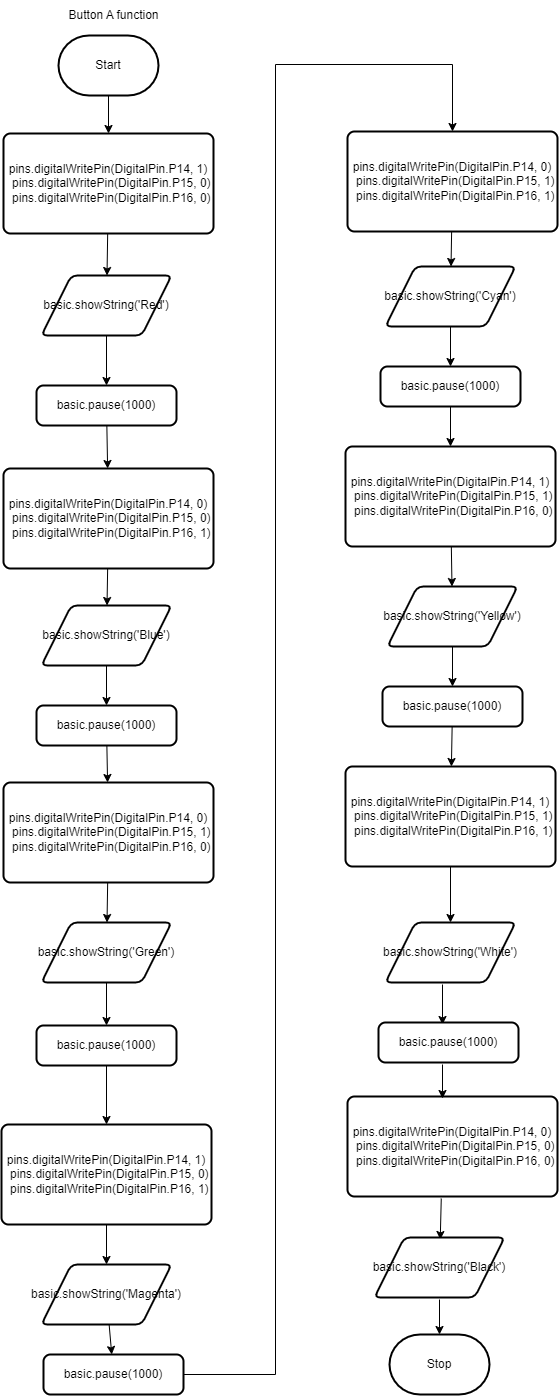

The diagram above was exported from draw.io. Its source (the exported page's mxGraphModel, read from the mxfile embedded in the PNG):
<mxGraphModel dx="1773" dy="1453" grid="1" gridSize="10" guides="1" tooltips="1" connect="1" arrows="1" fold="1" page="1" pageScale="1" pageWidth="850" pageHeight="1100" math="0" shadow="0">
  <root>
    <mxCell id="0" />
    <mxCell id="1" parent="0" />
    <mxCell id="33" style="edgeStyle=none;html=1;entryX=0.5;entryY=0;entryDx=0;entryDy=0;" edge="1" parent="1" source="2" target="6">
      <mxGeometry relative="1" as="geometry" />
    </mxCell>
    <mxCell id="2" value="Start" style="strokeWidth=2;html=1;shape=mxgraph.flowchart.terminator;whiteSpace=wrap;" parent="1" vertex="1">
      <mxGeometry x="93" y="51" width="100" height="60" as="geometry" />
    </mxCell>
    <mxCell id="3" value="Stop" style="strokeWidth=2;html=1;shape=mxgraph.flowchart.terminator;whiteSpace=wrap;" parent="1" vertex="1">
      <mxGeometry x="424" y="1350" width="100" height="60" as="geometry" />
    </mxCell>
    <mxCell id="5" value="Button A function" style="text;html=1;align=center;verticalAlign=middle;resizable=0;points=[];autosize=1;strokeColor=none;fillColor=none;" parent="1" vertex="1">
      <mxGeometry x="93" y="16" width="110" height="30" as="geometry" />
    </mxCell>
    <mxCell id="34" value="" style="edgeStyle=none;html=1;" edge="1" parent="1" source="6" target="14">
      <mxGeometry relative="1" as="geometry" />
    </mxCell>
    <mxCell id="6" value="&lt;div&gt;pins.digitalWritePin(DigitalPin.P14, 1)&lt;/div&gt;&lt;div&gt;&amp;nbsp; pins.digitalWritePin(DigitalPin.P15, 0)&lt;/div&gt;&lt;div&gt;&amp;nbsp; pins.digitalWritePin(DigitalPin.P16, 0)&lt;/div&gt;" style="rounded=1;whiteSpace=wrap;html=1;absoluteArcSize=1;arcSize=14;strokeWidth=2;fontStyle=0" vertex="1" parent="1">
      <mxGeometry x="38" y="149" width="210" height="100" as="geometry" />
    </mxCell>
    <mxCell id="39" value="" style="edgeStyle=none;html=1;" edge="1" parent="1" source="7" target="15">
      <mxGeometry relative="1" as="geometry" />
    </mxCell>
    <mxCell id="7" value="&lt;div&gt;pins.digitalWritePin(DigitalPin.P14, 0)&lt;/div&gt;&lt;div&gt;&amp;nbsp; pins.digitalWritePin(DigitalPin.P15, 0)&lt;/div&gt;&lt;div&gt;&amp;nbsp; pins.digitalWritePin(DigitalPin.P16, 1)&lt;/div&gt;" style="rounded=1;whiteSpace=wrap;html=1;absoluteArcSize=1;arcSize=14;strokeWidth=2;" vertex="1" parent="1">
      <mxGeometry x="38" y="484" width="210" height="100" as="geometry" />
    </mxCell>
    <mxCell id="42" value="" style="edgeStyle=none;html=1;" edge="1" parent="1" source="8" target="16">
      <mxGeometry relative="1" as="geometry" />
    </mxCell>
    <mxCell id="8" value="&lt;div&gt;pins.digitalWritePin(DigitalPin.P14, 0)&lt;/div&gt;&lt;div&gt;&amp;nbsp; pins.digitalWritePin(DigitalPin.P15, 1)&lt;/div&gt;&lt;div&gt;&amp;nbsp; pins.digitalWritePin(DigitalPin.P16, 0)&lt;/div&gt;" style="rounded=1;whiteSpace=wrap;html=1;absoluteArcSize=1;arcSize=14;strokeWidth=2;" vertex="1" parent="1">
      <mxGeometry x="38" y="798" width="210" height="100" as="geometry" />
    </mxCell>
    <mxCell id="50" value="" style="edgeStyle=orthogonalEdgeStyle;html=1;rounded=0;" edge="1" parent="1" source="9" target="17">
      <mxGeometry relative="1" as="geometry" />
    </mxCell>
    <mxCell id="9" value="&lt;div&gt;pins.digitalWritePin(DigitalPin.P14, 1)&lt;/div&gt;&lt;div&gt;&amp;nbsp; pins.digitalWritePin(DigitalPin.P15, 0)&lt;/div&gt;&lt;div&gt;&amp;nbsp; pins.digitalWritePin(DigitalPin.P16, 1)&lt;/div&gt;" style="rounded=1;whiteSpace=wrap;html=1;absoluteArcSize=1;arcSize=14;strokeWidth=2;" vertex="1" parent="1">
      <mxGeometry x="36" y="1140" width="210" height="100" as="geometry" />
    </mxCell>
    <mxCell id="54" value="" style="edgeStyle=none;html=1;" edge="1" parent="1" source="10" target="18">
      <mxGeometry relative="1" as="geometry" />
    </mxCell>
    <mxCell id="10" value="&lt;div&gt;pins.digitalWritePin(DigitalPin.P14, 0)&lt;/div&gt;&lt;div&gt;&amp;nbsp; pins.digitalWritePin(DigitalPin.P15, 1)&lt;/div&gt;&lt;div&gt;&amp;nbsp; pins.digitalWritePin(DigitalPin.P16, 1)&lt;/div&gt;" style="rounded=1;whiteSpace=wrap;html=1;absoluteArcSize=1;arcSize=14;strokeWidth=2;" vertex="1" parent="1">
      <mxGeometry x="382" y="147" width="210" height="100" as="geometry" />
    </mxCell>
    <mxCell id="59" value="" style="edgeStyle=none;html=1;" edge="1" parent="1" source="11" target="19">
      <mxGeometry relative="1" as="geometry" />
    </mxCell>
    <mxCell id="11" value="&lt;div&gt;pins.digitalWritePin(DigitalPin.P14, 1)&lt;/div&gt;&lt;div&gt;&amp;nbsp; pins.digitalWritePin(DigitalPin.P15, 1)&lt;/div&gt;&lt;div&gt;&amp;nbsp; pins.digitalWritePin(DigitalPin.P16, 0)&lt;/div&gt;" style="rounded=1;whiteSpace=wrap;html=1;absoluteArcSize=1;arcSize=14;strokeWidth=2;" vertex="1" parent="1">
      <mxGeometry x="380" y="462" width="210" height="100" as="geometry" />
    </mxCell>
    <mxCell id="82" style="edgeStyle=orthogonalEdgeStyle;rounded=0;html=1;entryX=0.5;entryY=0;entryDx=0;entryDy=0;" edge="1" parent="1" source="12" target="20">
      <mxGeometry relative="1" as="geometry" />
    </mxCell>
    <mxCell id="12" value="&lt;div&gt;pins.digitalWritePin(DigitalPin.P14, 1)&lt;/div&gt;&lt;div&gt;&amp;nbsp; pins.digitalWritePin(DigitalPin.P15, 1)&lt;/div&gt;&lt;div&gt;&amp;nbsp; pins.digitalWritePin(DigitalPin.P16, 1)&lt;/div&gt;" style="rounded=1;whiteSpace=wrap;html=1;absoluteArcSize=1;arcSize=14;strokeWidth=2;" vertex="1" parent="1">
      <mxGeometry x="380" y="782" width="210" height="100" as="geometry" />
    </mxCell>
    <mxCell id="76" value="" style="edgeStyle=none;html=1;" edge="1" parent="1">
      <mxGeometry relative="1" as="geometry">
        <mxPoint x="475.76033057851237" y="1214" as="sourcePoint" />
        <mxPoint x="474.74380165289267" y="1255" as="targetPoint" />
      </mxGeometry>
    </mxCell>
    <mxCell id="13" value="&lt;div&gt;pins.digitalWritePin(DigitalPin.P14, 0)&lt;/div&gt;&lt;div&gt;&amp;nbsp; pins.digitalWritePin(DigitalPin.P15, 0)&lt;/div&gt;&lt;div&gt;&amp;nbsp; pins.digitalWritePin(DigitalPin.P16, 0)&lt;/div&gt;" style="rounded=1;whiteSpace=wrap;html=1;absoluteArcSize=1;arcSize=14;strokeWidth=2;" vertex="1" parent="1">
      <mxGeometry x="382" y="1112" width="210" height="100" as="geometry" />
    </mxCell>
    <mxCell id="35" value="" style="edgeStyle=none;html=1;" edge="1" parent="1" source="14" target="22">
      <mxGeometry relative="1" as="geometry" />
    </mxCell>
    <mxCell id="14" value="basic.showString('Red')" style="shape=parallelogram;html=1;strokeWidth=2;perimeter=parallelogramPerimeter;whiteSpace=wrap;rounded=1;arcSize=12;size=0.23;" vertex="1" parent="1">
      <mxGeometry x="76" y="291" width="130" height="60" as="geometry" />
    </mxCell>
    <mxCell id="40" value="" style="edgeStyle=none;html=1;" edge="1" parent="1" source="15" target="23">
      <mxGeometry relative="1" as="geometry" />
    </mxCell>
    <mxCell id="15" value="basic.showString('Blue')" style="shape=parallelogram;html=1;strokeWidth=2;perimeter=parallelogramPerimeter;whiteSpace=wrap;rounded=1;arcSize=12;size=0.23;" vertex="1" parent="1">
      <mxGeometry x="76" y="621" width="130" height="60" as="geometry" />
    </mxCell>
    <mxCell id="43" value="" style="edgeStyle=none;html=1;" edge="1" parent="1" source="16" target="24">
      <mxGeometry relative="1" as="geometry" />
    </mxCell>
    <mxCell id="16" value="basic.showString('Green')" style="shape=parallelogram;html=1;strokeWidth=2;perimeter=parallelogramPerimeter;whiteSpace=wrap;rounded=1;arcSize=12;size=0.23;" vertex="1" parent="1">
      <mxGeometry x="76" y="938" width="130" height="60" as="geometry" />
    </mxCell>
    <mxCell id="51" value="" style="edgeStyle=none;html=1;" edge="1" parent="1" source="17" target="25">
      <mxGeometry relative="1" as="geometry" />
    </mxCell>
    <mxCell id="17" value="basic.showString('Magenta')" style="shape=parallelogram;html=1;strokeWidth=2;perimeter=parallelogramPerimeter;whiteSpace=wrap;rounded=1;arcSize=12;size=0.23;" vertex="1" parent="1">
      <mxGeometry x="76" y="1280" width="130" height="60" as="geometry" />
    </mxCell>
    <mxCell id="55" value="" style="edgeStyle=none;html=1;" edge="1" parent="1" source="18" target="27">
      <mxGeometry relative="1" as="geometry" />
    </mxCell>
    <mxCell id="18" value="basic.showString('Cyan')" style="shape=parallelogram;html=1;strokeWidth=2;perimeter=parallelogramPerimeter;whiteSpace=wrap;rounded=1;arcSize=12;size=0.23;" vertex="1" parent="1">
      <mxGeometry x="420" y="282" width="130" height="60" as="geometry" />
    </mxCell>
    <mxCell id="60" value="" style="edgeStyle=none;html=1;" edge="1" parent="1" source="19" target="29">
      <mxGeometry relative="1" as="geometry" />
    </mxCell>
    <mxCell id="19" value="basic.showString('Yellow')" style="shape=parallelogram;html=1;strokeWidth=2;perimeter=parallelogramPerimeter;whiteSpace=wrap;rounded=1;arcSize=12;size=0.23;" vertex="1" parent="1">
      <mxGeometry x="422" y="602" width="130" height="60" as="geometry" />
    </mxCell>
    <mxCell id="69" value="" style="edgeStyle=none;html=1;" edge="1" parent="1">
      <mxGeometry relative="1" as="geometry">
        <mxPoint x="477" y="1000" as="sourcePoint" />
        <mxPoint x="477" y="1040" as="targetPoint" />
      </mxGeometry>
    </mxCell>
    <mxCell id="20" value="basic.showString('White')" style="shape=parallelogram;html=1;strokeWidth=2;perimeter=parallelogramPerimeter;whiteSpace=wrap;rounded=1;arcSize=12;size=0.23;" vertex="1" parent="1">
      <mxGeometry x="420" y="938" width="130" height="60" as="geometry" />
    </mxCell>
    <mxCell id="77" value="" style="edgeStyle=none;html=1;" edge="1" parent="1" target="3">
      <mxGeometry relative="1" as="geometry">
        <mxPoint x="474" y="1315" as="sourcePoint" />
      </mxGeometry>
    </mxCell>
    <mxCell id="21" value="basic.showString('Black')" style="shape=parallelogram;html=1;strokeWidth=2;perimeter=parallelogramPerimeter;whiteSpace=wrap;rounded=1;arcSize=12;size=0.23;" vertex="1" parent="1">
      <mxGeometry x="409" y="1253" width="130" height="60" as="geometry" />
    </mxCell>
    <mxCell id="36" value="" style="edgeStyle=none;html=1;" edge="1" parent="1" source="22" target="7">
      <mxGeometry relative="1" as="geometry" />
    </mxCell>
    <mxCell id="22" value="basic.pause(1000)" style="rounded=1;whiteSpace=wrap;html=1;absoluteArcSize=1;arcSize=14;strokeWidth=2;" vertex="1" parent="1">
      <mxGeometry x="71" y="401" width="140" height="40" as="geometry" />
    </mxCell>
    <mxCell id="41" value="" style="edgeStyle=none;html=1;" edge="1" parent="1" source="23" target="8">
      <mxGeometry relative="1" as="geometry" />
    </mxCell>
    <mxCell id="23" value="basic.pause(1000)" style="rounded=1;whiteSpace=wrap;html=1;absoluteArcSize=1;arcSize=14;strokeWidth=2;" vertex="1" parent="1">
      <mxGeometry x="71" y="721" width="140" height="40" as="geometry" />
    </mxCell>
    <mxCell id="81" value="" style="edgeStyle=orthogonalEdgeStyle;rounded=0;html=1;" edge="1" parent="1" source="24" target="9">
      <mxGeometry relative="1" as="geometry" />
    </mxCell>
    <mxCell id="24" value="basic.pause(1000)" style="rounded=1;whiteSpace=wrap;html=1;absoluteArcSize=1;arcSize=14;strokeWidth=2;" vertex="1" parent="1">
      <mxGeometry x="71" y="1041" width="140" height="40" as="geometry" />
    </mxCell>
    <mxCell id="53" value="" style="edgeStyle=orthogonalEdgeStyle;html=1;rounded=0;" edge="1" parent="1" source="25" target="10">
      <mxGeometry relative="1" as="geometry">
        <Array as="points">
          <mxPoint x="310" y="1390" />
          <mxPoint x="310" y="80" />
          <mxPoint x="487" y="80" />
        </Array>
      </mxGeometry>
    </mxCell>
    <mxCell id="25" value="basic.pause(1000)" style="rounded=1;whiteSpace=wrap;html=1;absoluteArcSize=1;arcSize=14;strokeWidth=2;" vertex="1" parent="1">
      <mxGeometry x="78" y="1370" width="140" height="40" as="geometry" />
    </mxCell>
    <mxCell id="57" value="" style="edgeStyle=none;html=1;" edge="1" parent="1" source="27" target="11">
      <mxGeometry relative="1" as="geometry" />
    </mxCell>
    <mxCell id="27" value="basic.pause(1000)" style="rounded=1;whiteSpace=wrap;html=1;absoluteArcSize=1;arcSize=14;strokeWidth=2;" vertex="1" parent="1">
      <mxGeometry x="415" y="382" width="140" height="40" as="geometry" />
    </mxCell>
    <mxCell id="67" value="" style="edgeStyle=none;html=1;" edge="1" parent="1" source="29" target="12">
      <mxGeometry relative="1" as="geometry" />
    </mxCell>
    <mxCell id="29" value="basic.pause(1000)" style="rounded=1;whiteSpace=wrap;html=1;absoluteArcSize=1;arcSize=14;strokeWidth=2;" vertex="1" parent="1">
      <mxGeometry x="417" y="702" width="140" height="40" as="geometry" />
    </mxCell>
    <mxCell id="75" value="" style="edgeStyle=none;html=1;" edge="1" parent="1">
      <mxGeometry relative="1" as="geometry">
        <mxPoint x="477" y="1080" as="sourcePoint" />
        <mxPoint x="477" y="1114" as="targetPoint" />
      </mxGeometry>
    </mxCell>
    <mxCell id="30" value="basic.pause(1000)" style="rounded=1;whiteSpace=wrap;html=1;absoluteArcSize=1;arcSize=14;strokeWidth=2;" vertex="1" parent="1">
      <mxGeometry x="413" y="1038" width="140" height="40" as="geometry" />
    </mxCell>
  </root>
</mxGraphModel>